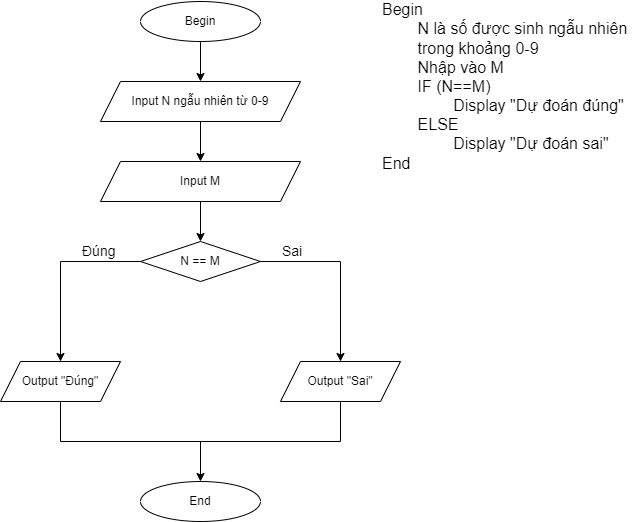

The diagram above was exported from draw.io. Its source (the exported page's mxGraphModel, read from the mxfile embedded in the PNG):
<mxGraphModel dx="868" dy="425" grid="1" gridSize="10" guides="1" tooltips="1" connect="1" arrows="1" fold="1" page="1" pageScale="1" pageWidth="827" pageHeight="1169" math="0" shadow="0">
  <root>
    <mxCell id="0" />
    <mxCell id="1" parent="0" />
    <mxCell id="k9xBhMIZCmauqZ1yqP5_-10" style="edgeStyle=orthogonalEdgeStyle;rounded=0;orthogonalLoop=1;jettySize=auto;html=1;exitX=0.5;exitY=1;exitDx=0;exitDy=0;entryX=0.5;entryY=0;entryDx=0;entryDy=0;" edge="1" parent="1" source="k9xBhMIZCmauqZ1yqP5_-1" target="k9xBhMIZCmauqZ1yqP5_-2">
      <mxGeometry relative="1" as="geometry" />
    </mxCell>
    <mxCell id="k9xBhMIZCmauqZ1yqP5_-1" value="Begin" style="ellipse;whiteSpace=wrap;html=1;" vertex="1" parent="1">
      <mxGeometry x="260" y="80" width="120" height="40" as="geometry" />
    </mxCell>
    <mxCell id="k9xBhMIZCmauqZ1yqP5_-11" style="edgeStyle=orthogonalEdgeStyle;rounded=0;orthogonalLoop=1;jettySize=auto;html=1;exitX=0.5;exitY=1;exitDx=0;exitDy=0;entryX=0.5;entryY=0;entryDx=0;entryDy=0;" edge="1" parent="1" source="k9xBhMIZCmauqZ1yqP5_-2" target="k9xBhMIZCmauqZ1yqP5_-4">
      <mxGeometry relative="1" as="geometry" />
    </mxCell>
    <mxCell id="k9xBhMIZCmauqZ1yqP5_-2" value="Input N ngẫu nhiên từ 0-9" style="shape=parallelogram;perimeter=parallelogramPerimeter;whiteSpace=wrap;html=1;fixedSize=1;" vertex="1" parent="1">
      <mxGeometry x="220" y="160" width="200" height="40" as="geometry" />
    </mxCell>
    <mxCell id="k9xBhMIZCmauqZ1yqP5_-12" style="edgeStyle=orthogonalEdgeStyle;rounded=0;orthogonalLoop=1;jettySize=auto;html=1;exitX=0.5;exitY=1;exitDx=0;exitDy=0;entryX=0.5;entryY=0;entryDx=0;entryDy=0;" edge="1" parent="1" source="k9xBhMIZCmauqZ1yqP5_-4" target="k9xBhMIZCmauqZ1yqP5_-5">
      <mxGeometry relative="1" as="geometry" />
    </mxCell>
    <mxCell id="k9xBhMIZCmauqZ1yqP5_-4" value="Input M" style="shape=parallelogram;perimeter=parallelogramPerimeter;whiteSpace=wrap;html=1;fixedSize=1;" vertex="1" parent="1">
      <mxGeometry x="220" y="240" width="200" height="40" as="geometry" />
    </mxCell>
    <mxCell id="k9xBhMIZCmauqZ1yqP5_-13" style="edgeStyle=orthogonalEdgeStyle;rounded=0;orthogonalLoop=1;jettySize=auto;html=1;exitX=0;exitY=0.5;exitDx=0;exitDy=0;entryX=0.5;entryY=0;entryDx=0;entryDy=0;" edge="1" parent="1" source="k9xBhMIZCmauqZ1yqP5_-5" target="k9xBhMIZCmauqZ1yqP5_-6">
      <mxGeometry relative="1" as="geometry" />
    </mxCell>
    <mxCell id="k9xBhMIZCmauqZ1yqP5_-14" style="edgeStyle=orthogonalEdgeStyle;rounded=0;orthogonalLoop=1;jettySize=auto;html=1;exitX=1;exitY=0.5;exitDx=0;exitDy=0;entryX=0.5;entryY=0;entryDx=0;entryDy=0;" edge="1" parent="1" source="k9xBhMIZCmauqZ1yqP5_-5" target="k9xBhMIZCmauqZ1yqP5_-7">
      <mxGeometry relative="1" as="geometry" />
    </mxCell>
    <mxCell id="k9xBhMIZCmauqZ1yqP5_-5" value="N == M" style="rhombus;whiteSpace=wrap;html=1;" vertex="1" parent="1">
      <mxGeometry x="260" y="320" width="120" height="40" as="geometry" />
    </mxCell>
    <mxCell id="k9xBhMIZCmauqZ1yqP5_-6" value="Output &quot;Đúng&quot;" style="shape=parallelogram;perimeter=parallelogramPerimeter;whiteSpace=wrap;html=1;fixedSize=1;" vertex="1" parent="1">
      <mxGeometry x="120" y="440" width="120" height="40" as="geometry" />
    </mxCell>
    <mxCell id="k9xBhMIZCmauqZ1yqP5_-7" value="Output &quot;Sai&quot;" style="shape=parallelogram;perimeter=parallelogramPerimeter;whiteSpace=wrap;html=1;fixedSize=1;" vertex="1" parent="1">
      <mxGeometry x="400" y="440" width="120" height="40" as="geometry" />
    </mxCell>
    <mxCell id="k9xBhMIZCmauqZ1yqP5_-9" value="End" style="ellipse;whiteSpace=wrap;html=1;" vertex="1" parent="1">
      <mxGeometry x="260" y="560" width="120" height="40" as="geometry" />
    </mxCell>
    <mxCell id="k9xBhMIZCmauqZ1yqP5_-17" value="&lt;span style=&quot;font-size: 14px&quot;&gt;Đúng&lt;/span&gt;" style="text;html=1;align=left;verticalAlign=middle;resizable=0;points=[];autosize=1;strokeColor=none;fillColor=none;" vertex="1" parent="1">
      <mxGeometry x="200" y="320" width="50" height="20" as="geometry" />
    </mxCell>
    <mxCell id="k9xBhMIZCmauqZ1yqP5_-19" value="&lt;span style=&quot;font-size: 14px&quot;&gt;Sai&lt;/span&gt;" style="text;html=1;align=left;verticalAlign=middle;resizable=0;points=[];autosize=1;strokeColor=none;fillColor=none;" vertex="1" parent="1">
      <mxGeometry x="400" y="320" width="40" height="20" as="geometry" />
    </mxCell>
    <mxCell id="k9xBhMIZCmauqZ1yqP5_-24" value="" style="endArrow=none;html=1;rounded=0;fontSize=14;entryX=0.5;entryY=1;entryDx=0;entryDy=0;" edge="1" parent="1" target="k9xBhMIZCmauqZ1yqP5_-6">
      <mxGeometry width="50" height="50" relative="1" as="geometry">
        <mxPoint x="180" y="520" as="sourcePoint" />
        <mxPoint x="440" y="600" as="targetPoint" />
      </mxGeometry>
    </mxCell>
    <mxCell id="k9xBhMIZCmauqZ1yqP5_-25" value="" style="endArrow=none;html=1;rounded=0;fontSize=14;entryX=0.5;entryY=1;entryDx=0;entryDy=0;" edge="1" parent="1" target="k9xBhMIZCmauqZ1yqP5_-7">
      <mxGeometry width="50" height="50" relative="1" as="geometry">
        <mxPoint x="460" y="520" as="sourcePoint" />
        <mxPoint x="190" y="490" as="targetPoint" />
      </mxGeometry>
    </mxCell>
    <mxCell id="k9xBhMIZCmauqZ1yqP5_-26" value="" style="endArrow=none;html=1;rounded=0;fontSize=14;" edge="1" parent="1">
      <mxGeometry width="50" height="50" relative="1" as="geometry">
        <mxPoint x="180" y="520" as="sourcePoint" />
        <mxPoint x="460" y="520" as="targetPoint" />
      </mxGeometry>
    </mxCell>
    <mxCell id="k9xBhMIZCmauqZ1yqP5_-27" value="" style="endArrow=classic;html=1;rounded=0;fontSize=14;entryX=0.5;entryY=0;entryDx=0;entryDy=0;" edge="1" parent="1" target="k9xBhMIZCmauqZ1yqP5_-9">
      <mxGeometry width="50" height="50" relative="1" as="geometry">
        <mxPoint x="320" y="520" as="sourcePoint" />
        <mxPoint x="440" y="600" as="targetPoint" />
      </mxGeometry>
    </mxCell>
    <mxCell id="k9xBhMIZCmauqZ1yqP5_-28" value="&lt;font style=&quot;font-size: 16px&quot;&gt;Begin&lt;br&gt;&lt;span style=&quot;white-space: pre&quot;&gt;&#09;&lt;/span&gt;N là số được sinh ngẫu nhiên &lt;br&gt;&lt;span style=&quot;white-space: pre&quot;&gt;&#09;&lt;/span&gt;trong khoảng 0-9&lt;br&gt;&lt;span style=&quot;white-space: pre&quot;&gt;&#09;&lt;/span&gt;Nhập vào M&lt;br&gt;&lt;span style=&quot;white-space: pre&quot;&gt;&#09;&lt;/span&gt;IF (N==M)&lt;br&gt;&lt;span style=&quot;white-space: pre&quot;&gt;&#09;&lt;/span&gt;&lt;span style=&quot;white-space: pre&quot;&gt;&#09;&lt;/span&gt;Display &quot;Dự đoán đúng&quot;&lt;br&gt;&lt;span style=&quot;white-space: pre&quot;&gt;&#09;&lt;/span&gt;ELSE&lt;br&gt;&lt;span style=&quot;white-space: pre&quot;&gt;&#09;&lt;/span&gt;&lt;span style=&quot;white-space: pre&quot;&gt;&#09;&lt;/span&gt;Display &quot;Dự đoán sai&quot;&lt;br&gt;End&lt;br&gt;&lt;/font&gt;" style="text;html=1;align=left;verticalAlign=middle;resizable=0;points=[];autosize=1;strokeColor=none;fillColor=none;fontSize=14;" vertex="1" parent="1">
      <mxGeometry x="500" y="80" width="260" height="170" as="geometry" />
    </mxCell>
  </root>
</mxGraphModel>